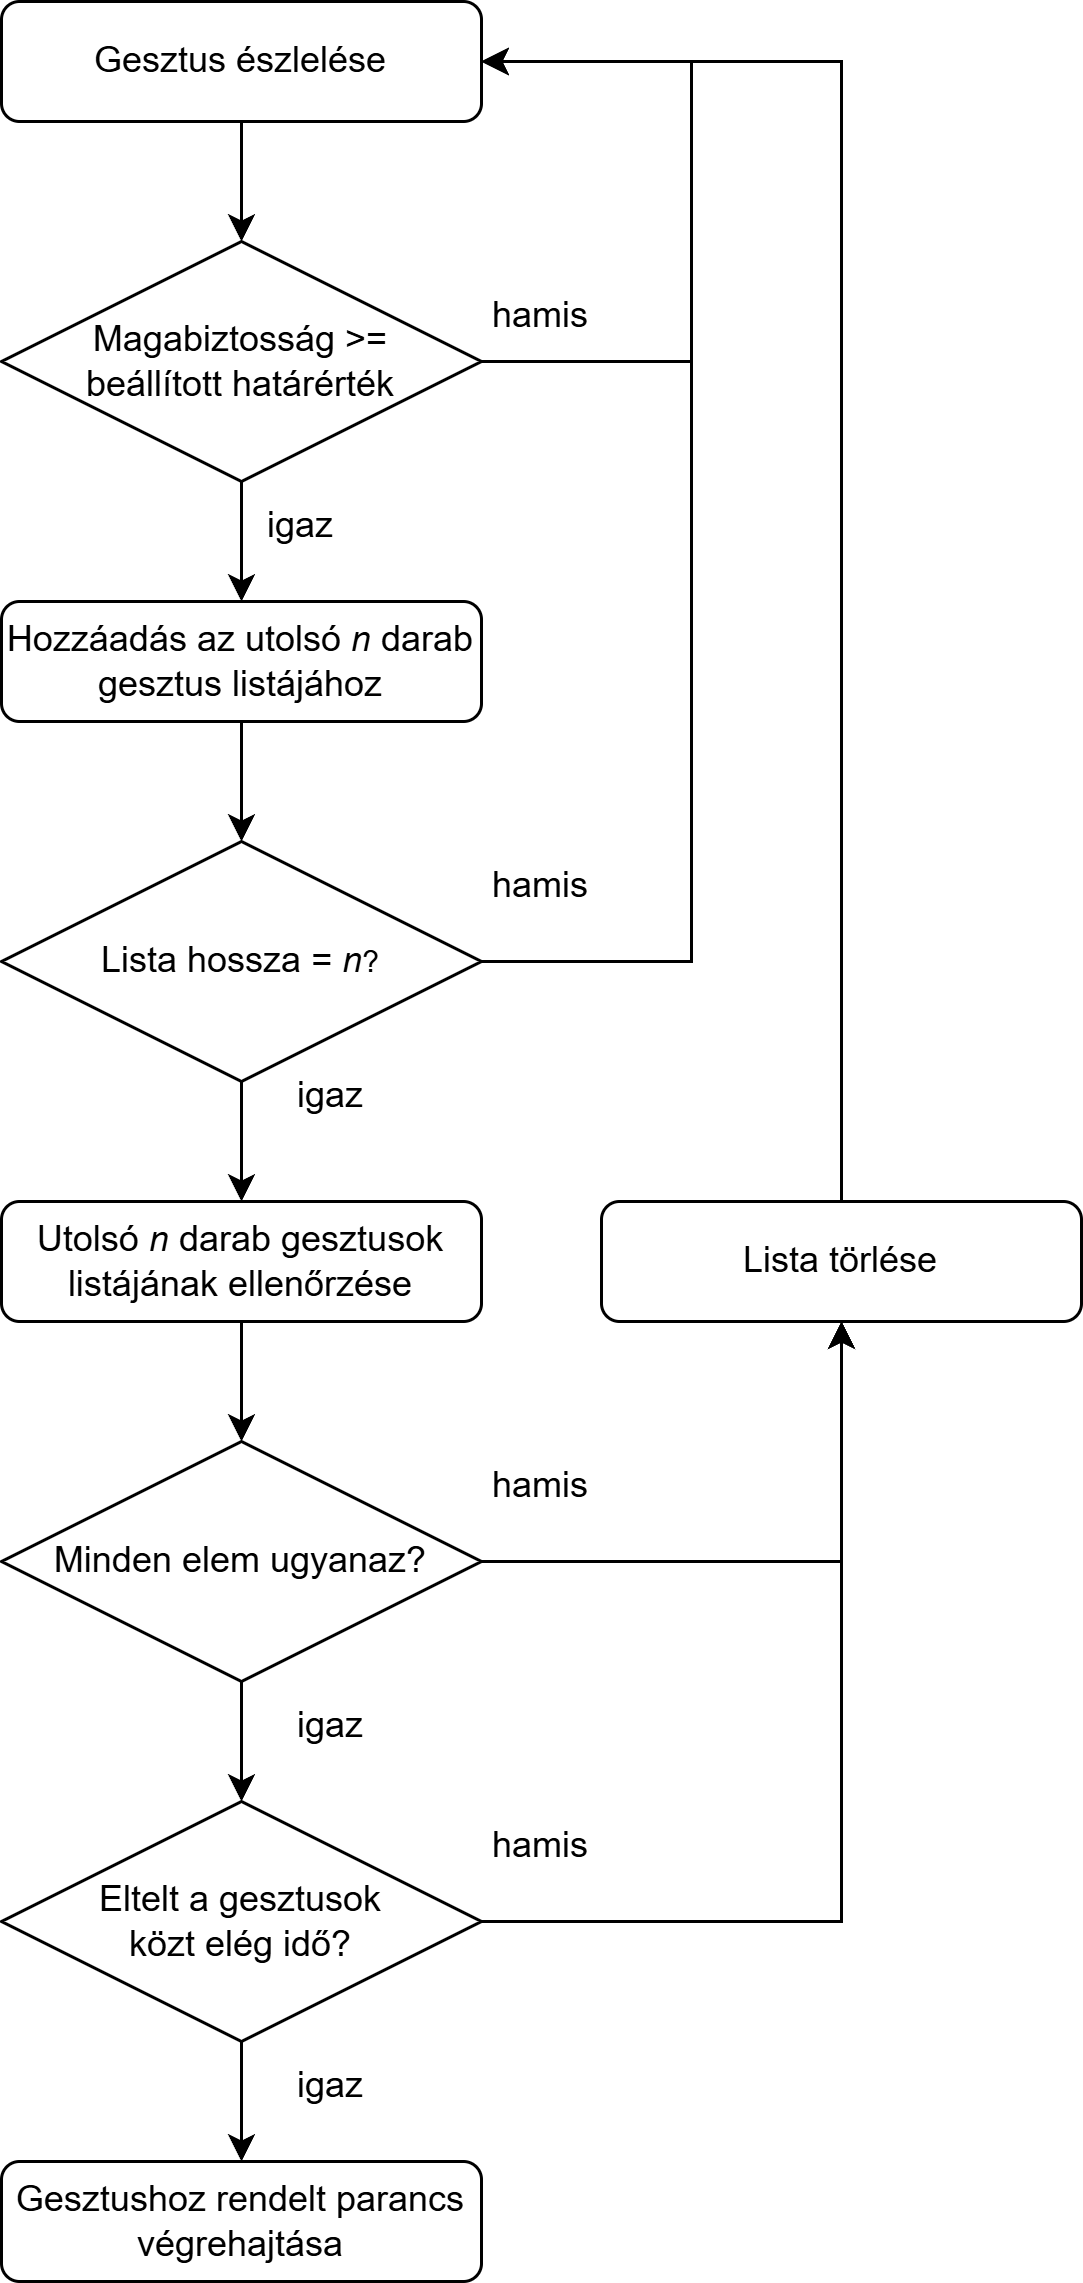

The diagram above was exported from draw.io. Its source (the exported page's mxGraphModel, read from the mxfile embedded in the PNG):
<mxGraphModel dx="1434" dy="772" grid="1" gridSize="10" guides="1" tooltips="1" connect="1" arrows="1" fold="1" page="1" pageScale="1" pageWidth="827" pageHeight="1169" math="0" shadow="0">
  <root>
    <mxCell id="WIyWlLk6GJQsqaUBKTNV-0" />
    <mxCell id="WIyWlLk6GJQsqaUBKTNV-1" parent="WIyWlLk6GJQsqaUBKTNV-0" />
    <mxCell id="VnwJZ9itCRJBnH56kcdu-10" style="edgeStyle=orthogonalEdgeStyle;rounded=0;orthogonalLoop=1;jettySize=auto;html=1;exitX=0.5;exitY=1;exitDx=0;exitDy=0;entryX=0.5;entryY=0;entryDx=0;entryDy=0;" edge="1" parent="WIyWlLk6GJQsqaUBKTNV-1" source="VnwJZ9itCRJBnH56kcdu-0" target="VnwJZ9itCRJBnH56kcdu-1">
      <mxGeometry relative="1" as="geometry" />
    </mxCell>
    <mxCell id="VnwJZ9itCRJBnH56kcdu-0" value="Gesztus észlelése" style="rounded=1;whiteSpace=wrap;html=1;" vertex="1" parent="WIyWlLk6GJQsqaUBKTNV-1">
      <mxGeometry x="80" y="160" width="160" height="40" as="geometry" />
    </mxCell>
    <mxCell id="VnwJZ9itCRJBnH56kcdu-11" style="edgeStyle=orthogonalEdgeStyle;rounded=0;orthogonalLoop=1;jettySize=auto;html=1;exitX=0.5;exitY=1;exitDx=0;exitDy=0;entryX=0.5;entryY=0;entryDx=0;entryDy=0;" edge="1" parent="WIyWlLk6GJQsqaUBKTNV-1" source="VnwJZ9itCRJBnH56kcdu-1" target="VnwJZ9itCRJBnH56kcdu-2">
      <mxGeometry relative="1" as="geometry" />
    </mxCell>
    <mxCell id="VnwJZ9itCRJBnH56kcdu-22" style="edgeStyle=orthogonalEdgeStyle;rounded=0;orthogonalLoop=1;jettySize=auto;html=1;exitX=1;exitY=0.5;exitDx=0;exitDy=0;entryX=1;entryY=0.5;entryDx=0;entryDy=0;" edge="1" parent="WIyWlLk6GJQsqaUBKTNV-1" source="VnwJZ9itCRJBnH56kcdu-1" target="VnwJZ9itCRJBnH56kcdu-0">
      <mxGeometry relative="1" as="geometry">
        <Array as="points">
          <mxPoint x="310" y="280" />
          <mxPoint x="310" y="180" />
        </Array>
      </mxGeometry>
    </mxCell>
    <mxCell id="VnwJZ9itCRJBnH56kcdu-1" value="Magabiztosság &amp;gt;=&lt;br&gt;beállított határérték" style="rhombus;whiteSpace=wrap;html=1;" vertex="1" parent="WIyWlLk6GJQsqaUBKTNV-1">
      <mxGeometry x="80" y="240" width="160" height="80" as="geometry" />
    </mxCell>
    <mxCell id="VnwJZ9itCRJBnH56kcdu-12" style="edgeStyle=orthogonalEdgeStyle;rounded=0;orthogonalLoop=1;jettySize=auto;html=1;exitX=0.5;exitY=1;exitDx=0;exitDy=0;entryX=0.5;entryY=0;entryDx=0;entryDy=0;" edge="1" parent="WIyWlLk6GJQsqaUBKTNV-1" source="VnwJZ9itCRJBnH56kcdu-2" target="VnwJZ9itCRJBnH56kcdu-4">
      <mxGeometry relative="1" as="geometry" />
    </mxCell>
    <mxCell id="VnwJZ9itCRJBnH56kcdu-2" value="Hozzáadás az utolsó &lt;i&gt;n&lt;/i&gt;&amp;nbsp;darab gesztus listájához" style="rounded=1;whiteSpace=wrap;html=1;" vertex="1" parent="WIyWlLk6GJQsqaUBKTNV-1">
      <mxGeometry x="80" y="360" width="160" height="40" as="geometry" />
    </mxCell>
    <mxCell id="VnwJZ9itCRJBnH56kcdu-13" style="edgeStyle=orthogonalEdgeStyle;rounded=0;orthogonalLoop=1;jettySize=auto;html=1;exitX=0.5;exitY=1;exitDx=0;exitDy=0;entryX=0.5;entryY=0;entryDx=0;entryDy=0;" edge="1" parent="WIyWlLk6GJQsqaUBKTNV-1" source="VnwJZ9itCRJBnH56kcdu-4" target="VnwJZ9itCRJBnH56kcdu-5">
      <mxGeometry relative="1" as="geometry" />
    </mxCell>
    <mxCell id="VnwJZ9itCRJBnH56kcdu-21" style="edgeStyle=orthogonalEdgeStyle;rounded=0;orthogonalLoop=1;jettySize=auto;html=1;exitX=1;exitY=0.5;exitDx=0;exitDy=0;entryX=1;entryY=0.5;entryDx=0;entryDy=0;" edge="1" parent="WIyWlLk6GJQsqaUBKTNV-1" source="VnwJZ9itCRJBnH56kcdu-4" target="VnwJZ9itCRJBnH56kcdu-0">
      <mxGeometry relative="1" as="geometry">
        <Array as="points">
          <mxPoint x="310" y="480" />
          <mxPoint x="310" y="180" />
        </Array>
      </mxGeometry>
    </mxCell>
    <mxCell id="VnwJZ9itCRJBnH56kcdu-4" value="Lista hossza = &lt;i&gt;n&lt;/i&gt;&lt;span style=&quot;font-size: 10px;&quot;&gt;?&lt;/span&gt;" style="rhombus;whiteSpace=wrap;html=1;" vertex="1" parent="WIyWlLk6GJQsqaUBKTNV-1">
      <mxGeometry x="80" y="440" width="160" height="80" as="geometry" />
    </mxCell>
    <mxCell id="VnwJZ9itCRJBnH56kcdu-14" style="edgeStyle=orthogonalEdgeStyle;rounded=0;orthogonalLoop=1;jettySize=auto;html=1;exitX=0.5;exitY=1;exitDx=0;exitDy=0;entryX=0.5;entryY=0;entryDx=0;entryDy=0;" edge="1" parent="WIyWlLk6GJQsqaUBKTNV-1" source="VnwJZ9itCRJBnH56kcdu-5" target="VnwJZ9itCRJBnH56kcdu-6">
      <mxGeometry relative="1" as="geometry" />
    </mxCell>
    <mxCell id="VnwJZ9itCRJBnH56kcdu-5" value="Utolsó &lt;i&gt;n&lt;/i&gt;&amp;nbsp;darab gesztusok listájának ellenőrzése" style="rounded=1;whiteSpace=wrap;html=1;" vertex="1" parent="WIyWlLk6GJQsqaUBKTNV-1">
      <mxGeometry x="80" y="560" width="160" height="40" as="geometry" />
    </mxCell>
    <mxCell id="VnwJZ9itCRJBnH56kcdu-15" style="edgeStyle=orthogonalEdgeStyle;rounded=0;orthogonalLoop=1;jettySize=auto;html=1;exitX=0.5;exitY=1;exitDx=0;exitDy=0;entryX=0.5;entryY=0;entryDx=0;entryDy=0;" edge="1" parent="WIyWlLk6GJQsqaUBKTNV-1" source="VnwJZ9itCRJBnH56kcdu-6" target="VnwJZ9itCRJBnH56kcdu-8">
      <mxGeometry relative="1" as="geometry" />
    </mxCell>
    <mxCell id="VnwJZ9itCRJBnH56kcdu-18" style="edgeStyle=orthogonalEdgeStyle;rounded=0;orthogonalLoop=1;jettySize=auto;html=1;exitX=1;exitY=0.5;exitDx=0;exitDy=0;entryX=0.5;entryY=1;entryDx=0;entryDy=0;" edge="1" parent="WIyWlLk6GJQsqaUBKTNV-1" source="VnwJZ9itCRJBnH56kcdu-6" target="VnwJZ9itCRJBnH56kcdu-17">
      <mxGeometry relative="1" as="geometry" />
    </mxCell>
    <mxCell id="VnwJZ9itCRJBnH56kcdu-6" value="Minden elem ugyanaz?" style="rhombus;whiteSpace=wrap;html=1;" vertex="1" parent="WIyWlLk6GJQsqaUBKTNV-1">
      <mxGeometry x="80" y="640" width="160" height="80" as="geometry" />
    </mxCell>
    <mxCell id="VnwJZ9itCRJBnH56kcdu-16" style="edgeStyle=orthogonalEdgeStyle;rounded=0;orthogonalLoop=1;jettySize=auto;html=1;exitX=0.5;exitY=1;exitDx=0;exitDy=0;entryX=0.5;entryY=0;entryDx=0;entryDy=0;" edge="1" parent="WIyWlLk6GJQsqaUBKTNV-1" source="VnwJZ9itCRJBnH56kcdu-8" target="VnwJZ9itCRJBnH56kcdu-9">
      <mxGeometry relative="1" as="geometry" />
    </mxCell>
    <mxCell id="VnwJZ9itCRJBnH56kcdu-19" style="edgeStyle=orthogonalEdgeStyle;rounded=0;orthogonalLoop=1;jettySize=auto;html=1;exitX=1;exitY=0.5;exitDx=0;exitDy=0;entryX=0.5;entryY=1;entryDx=0;entryDy=0;" edge="1" parent="WIyWlLk6GJQsqaUBKTNV-1" source="VnwJZ9itCRJBnH56kcdu-8" target="VnwJZ9itCRJBnH56kcdu-17">
      <mxGeometry relative="1" as="geometry" />
    </mxCell>
    <mxCell id="VnwJZ9itCRJBnH56kcdu-8" value="Eltelt a gesztusok&lt;br&gt;közt elég idő?" style="rhombus;whiteSpace=wrap;html=1;" vertex="1" parent="WIyWlLk6GJQsqaUBKTNV-1">
      <mxGeometry x="80" y="760" width="160" height="80" as="geometry" />
    </mxCell>
    <mxCell id="VnwJZ9itCRJBnH56kcdu-9" value="Gesztushoz rendelt parancs végrehajtása" style="rounded=1;whiteSpace=wrap;html=1;" vertex="1" parent="WIyWlLk6GJQsqaUBKTNV-1">
      <mxGeometry x="80" y="880" width="160" height="40" as="geometry" />
    </mxCell>
    <mxCell id="VnwJZ9itCRJBnH56kcdu-20" style="edgeStyle=orthogonalEdgeStyle;rounded=0;orthogonalLoop=1;jettySize=auto;html=1;exitX=0.5;exitY=0;exitDx=0;exitDy=0;entryX=1;entryY=0.5;entryDx=0;entryDy=0;" edge="1" parent="WIyWlLk6GJQsqaUBKTNV-1" source="VnwJZ9itCRJBnH56kcdu-17" target="VnwJZ9itCRJBnH56kcdu-0">
      <mxGeometry relative="1" as="geometry" />
    </mxCell>
    <mxCell id="VnwJZ9itCRJBnH56kcdu-17" value="Lista törlése" style="rounded=1;whiteSpace=wrap;html=1;" vertex="1" parent="WIyWlLk6GJQsqaUBKTNV-1">
      <mxGeometry x="280" y="560" width="160" height="40" as="geometry" />
    </mxCell>
    <mxCell id="VnwJZ9itCRJBnH56kcdu-23" value="hamis" style="text;html=1;align=center;verticalAlign=middle;whiteSpace=wrap;rounded=0;" vertex="1" parent="WIyWlLk6GJQsqaUBKTNV-1">
      <mxGeometry x="230" y="250" width="60" height="30" as="geometry" />
    </mxCell>
    <mxCell id="VnwJZ9itCRJBnH56kcdu-24" value="hamis" style="text;html=1;align=center;verticalAlign=middle;whiteSpace=wrap;rounded=0;" vertex="1" parent="WIyWlLk6GJQsqaUBKTNV-1">
      <mxGeometry x="230" y="440" width="60" height="30" as="geometry" />
    </mxCell>
    <mxCell id="VnwJZ9itCRJBnH56kcdu-25" value="hamis" style="text;html=1;align=center;verticalAlign=middle;whiteSpace=wrap;rounded=0;" vertex="1" parent="WIyWlLk6GJQsqaUBKTNV-1">
      <mxGeometry x="230" y="640" width="60" height="30" as="geometry" />
    </mxCell>
    <mxCell id="VnwJZ9itCRJBnH56kcdu-26" value="hamis" style="text;html=1;align=center;verticalAlign=middle;whiteSpace=wrap;rounded=0;" vertex="1" parent="WIyWlLk6GJQsqaUBKTNV-1">
      <mxGeometry x="230" y="760" width="60" height="30" as="geometry" />
    </mxCell>
    <mxCell id="VnwJZ9itCRJBnH56kcdu-28" value="igaz" style="text;html=1;align=center;verticalAlign=middle;whiteSpace=wrap;rounded=0;" vertex="1" parent="WIyWlLk6GJQsqaUBKTNV-1">
      <mxGeometry x="150" y="320" width="60" height="30" as="geometry" />
    </mxCell>
    <mxCell id="VnwJZ9itCRJBnH56kcdu-29" value="igaz" style="text;html=1;align=center;verticalAlign=middle;whiteSpace=wrap;rounded=0;" vertex="1" parent="WIyWlLk6GJQsqaUBKTNV-1">
      <mxGeometry x="160" y="510" width="60" height="30" as="geometry" />
    </mxCell>
    <mxCell id="VnwJZ9itCRJBnH56kcdu-31" value="igaz" style="text;html=1;align=center;verticalAlign=middle;whiteSpace=wrap;rounded=0;" vertex="1" parent="WIyWlLk6GJQsqaUBKTNV-1">
      <mxGeometry x="160" y="720" width="60" height="30" as="geometry" />
    </mxCell>
    <mxCell id="VnwJZ9itCRJBnH56kcdu-33" value="igaz" style="text;html=1;align=center;verticalAlign=middle;whiteSpace=wrap;rounded=0;" vertex="1" parent="WIyWlLk6GJQsqaUBKTNV-1">
      <mxGeometry x="160" y="840" width="60" height="30" as="geometry" />
    </mxCell>
  </root>
</mxGraphModel>